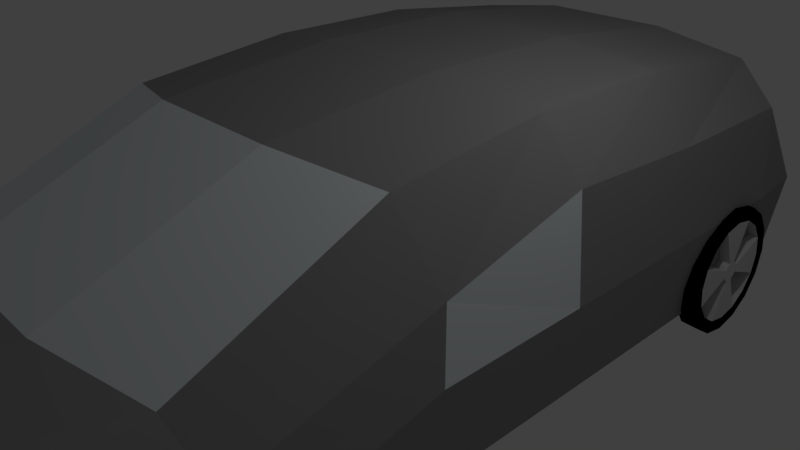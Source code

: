 # Source: car4.blend  (saved by Blender 2.79.0; exported with 4.5.12 LTS)
import bpy
from mathutils import Matrix  # noqa: F401  (used for matrix-valued properties, if any)

bpy.ops.wm.read_factory_settings(use_empty=True)
scene = bpy.context.scene
scene.name = 'Scene'

# ---- collections
col_collection_1 = bpy.data.collections.new('Collection 1'); scene.collection.children.link(col_collection_1)

# ---- materials (node trees are filled in below, after node groups)
mat_material_003 = bpy.data.materials.new('Material.003')
mat_material_003.alpha_threshold = 0.0
mat_material_003.use_transparent_shadow = False
mat_material_003.diffuse_color = (0.0, 0.0, 0.0, 1.0)
mat_material_003.roughness = 0.5
mat_material_004 = bpy.data.materials.new('Material.004')
mat_material_004.alpha_threshold = 0.0
mat_material_004.use_transparent_shadow = False
mat_material_004.diffuse_color = (0.6514, 0.6514, 0.6514, 1.0)
mat_material_004.roughness = 0.5
mat_material = bpy.data.materials.new('Material')
mat_material.alpha_threshold = 0.0
mat_material.use_transparent_shadow = False
mat_material.diffuse_color = (0.2989, 0.2989, 0.2989, 1.0)
mat_material.roughness = 0.5
mat_material.line_color = (0.0, 0.0, 0.0, 1.0)
mat_material_002 = bpy.data.materials.new('Material.002')
mat_material_002.alpha_threshold = 0.0
mat_material_002.use_transparent_shadow = False
mat_material_002.diffuse_color = (0.8228, 0.8879, 0.9131, 1.0)
mat_material_002.roughness = 0.5
mat_material_006 = bpy.data.materials.new('Material.006')
mat_material_006.alpha_threshold = 0.0
mat_material_006.use_transparent_shadow = False
mat_material_006.diffuse_color = (0.0, 0.0, 0.0, 1.0)
mat_material_006.roughness = 0.5
mat_material_005 = bpy.data.materials.new('Material.005')
mat_material_005.alpha_threshold = 0.0
mat_material_005.use_transparent_shadow = False
mat_material_005.diffuse_color = (0.6514, 0.6514, 0.6514, 1.0)
mat_material_005.roughness = 0.5
mat_material_010 = bpy.data.materials.new('Material.010')
mat_material_010.alpha_threshold = 0.0
mat_material_010.use_transparent_shadow = False
mat_material_010.diffuse_color = (0.0, 0.0, 0.0, 1.0)
mat_material_010.roughness = 0.5
mat_material_009 = bpy.data.materials.new('Material.009')
mat_material_009.alpha_threshold = 0.0
mat_material_009.use_transparent_shadow = False
mat_material_009.diffuse_color = (0.6514, 0.6514, 0.6514, 1.0)
mat_material_009.roughness = 0.5
mat_material_008 = bpy.data.materials.new('Material.008')
mat_material_008.alpha_threshold = 0.0
mat_material_008.use_transparent_shadow = False
mat_material_008.diffuse_color = (0.0, 0.0, 0.0, 1.0)
mat_material_008.roughness = 0.5
mat_material_007 = bpy.data.materials.new('Material.007')
mat_material_007.alpha_threshold = 0.0
mat_material_007.use_transparent_shadow = False
mat_material_007.diffuse_color = (0.6514, 0.6514, 0.6514, 1.0)
mat_material_007.roughness = 0.5

# ---- material node trees

# ---- world
world_world = bpy.data.worlds.new('World'); scene.world = world_world
world_world.color = (0.05088, 0.05088, 0.05088)
world_world.use_sun_shadow = False
world_world.sun_shadow_jitter_overblur = 0.0
world_world.cycles.sampling_method = 'MANUAL'

# ---- cameras
cam_camera = bpy.data.cameras.new('Camera')
cam_camera.clip_end = 100.0
cam_camera.lens = 35.0
cam_camera.sensor_width = 32.0
cam_camera.sensor_height = 18.0
cam_camera.ortho_scale = 7.314
cam_camera.dof.focus_distance = 0.0
cam_camera.dof.aperture_fstop = 128.0

# ---- lights
light_lamp = bpy.data.lights.new('Lamp', 'POINT')
light_lamp.transmission_factor = 0.0
light_lamp.cutoff_distance = 30.0
light_lamp.energy = 100.0
light_lamp.shadow_buffer_clip_start = 1.001
light_lamp.shadow_soft_size = 0.1
light_lamp.shadow_maximum_resolution = 0.006
light_lamp.use_absolute_resolution = True

# ---- meshes
me_cylinder = bpy.data.meshes.new('Cylinder')
me_cylinder.from_pydata([(0.1436, 0.9559, -0.006719), (-0.1193, 0.9559, 0.006718), (0.144, 0.8856, 0.3469), (-0.1189, 0.8856, 0.3603), (0.1443, 0.6853, 0.6466), (-0.1186, 0.6853, 0.6601), (0.1445, 0.3855, 0.8469), (-0.1184, 0.3855, 0.8604), (0.1446, 0.03191, 0.9173), (-0.1183, 0.03191, 0.9307), (0.1445, -0.3217, 0.8469), (-0.1184, -0.3217, 0.8604), (0.1443, -0.6215, 0.6466), (-0.1186, -0.6215, 0.6601), (0.144, -0.8218, 0.3469), (-0.1189, -0.8218, 0.3603), (0.1436, -0.8921, -0.006719), (-0.1193, -0.8921, 0.006719), (0.1432, -0.8218, -0.3603), (-0.1196, -0.8218, -0.3469), (0.1429, -0.6215, -0.6601), (-0.1199, -0.6215, -0.6466), (0.1427, -0.3217, -0.8604), (-0.1202, -0.3217, -0.8469), (0.1426, 0.03191, -0.9307), (-0.1202, 0.03191, -0.9173), (0.1427, 0.3855, -0.8604), (-0.1202, 0.3855, -0.8469), (0.1429, 0.6853, -0.6601), (-0.1199, 0.6853, -0.6466), (0.1432, 0.8856, -0.3603), (-0.1196, 0.8856, -0.3469), (-0.119, 0.7148, 0.2896), (-0.1193, 0.7711, 0.006718), (-0.1187, 0.5546, 0.5294), (-0.1186, 0.3148, 0.6896), (-0.1185, 0.03191, 0.7459), (-0.1186, -0.251, 0.6896), (-0.1187, -0.4908, 0.5294), (-0.119, -0.651, 0.2896), (-0.1193, -0.7073, 0.006719), (-0.1196, -0.651, -0.2762), (-0.1198, -0.4908, -0.516), (-0.12, -0.251, -0.6762), (-0.12, 0.03191, -0.7325), (-0.12, 0.3148, -0.6762), (-0.1198, 0.5546, -0.516), (-0.1196, 0.7148, -0.2762), (0.1436, 0.7711, -0.006719), (0.1439, 0.7148, 0.2762), (0.1441, 0.5546, 0.516), (0.1443, 0.3148, 0.6762), (0.1444, 0.03191, 0.7325), (0.1443, -0.251, 0.6762), (0.1441, -0.4908, 0.516), (0.1439, -0.651, 0.2762), (0.1436, -0.7073, -0.006719), (0.1433, -0.651, -0.2896), (0.1431, -0.4908, -0.5294), (0.1429, -0.251, -0.6896), (0.1428, 0.03191, -0.7459), (0.1429, 0.3148, -0.6896), (0.1431, 0.5546, -0.5294), (0.1433, 0.7148, -0.2896), (-0.1192, 0.1685, 0.06329), (-0.1193, 0.1797, 0.006719), (-0.1192, 0.1364, 0.1113), (-0.1191, 0.08848, 0.1433), (-0.1191, 0.03191, 0.1546), (-0.1191, -0.02467, 0.1433), (-0.1192, -0.07263, 0.1113), (-0.1192, -0.1047, 0.06329), (-0.1193, -0.1159, 0.006719), (-0.1193, -0.1047, -0.04986), (-0.1194, -0.07263, -0.09782), (-0.1194, -0.02467, -0.1299), (-0.1194, 0.03191, -0.1411), (-0.1194, 0.08848, -0.1299), (-0.1194, 0.1364, -0.09782), (-0.1193, 0.1685, -0.04986), (0.1436, 0.1797, -0.006719), (0.1437, 0.1685, 0.04986), (0.1437, 0.1364, 0.09782), (0.1437, 0.08848, 0.1299), (0.1438, 0.03191, 0.1411), (0.1437, -0.02467, 0.1299), (0.1437, -0.07263, 0.09782), (0.1437, -0.1047, 0.04986), (0.1436, -0.1159, -0.006719), (0.1435, -0.1047, -0.06329), (0.1435, -0.07263, -0.1113), (0.1435, -0.02467, -0.1433), (0.1434, 0.03191, -0.1546), (0.1435, 0.08848, -0.1433), (0.1435, 0.1364, -0.1113), (0.1435, 0.1685, -0.06329)], [], [(0, 1, 3, 2), (2, 3, 5, 4), (4, 5, 7, 6), (6, 7, 9, 8), (8, 9, 11, 10), (10, 11, 13, 12), (12, 13, 15, 14), (14, 15, 17, 16), (16, 17, 19, 18), (18, 19, 21, 20), (20, 21, 23, 22), (22, 23, 25, 24), (24, 25, 27, 26), (26, 27, 29, 28), (13, 11, 37, 38), (28, 29, 31, 30), (30, 31, 1, 0), (6, 8, 52, 51), (43, 59, 91, 75), (23, 21, 42, 43), (1, 31, 47, 33), (9, 7, 35, 36), (19, 17, 40, 41), (29, 27, 45, 46), (5, 3, 32, 34), (15, 13, 38, 39), (25, 23, 43, 44), (11, 9, 36, 37), (21, 19, 41, 42), (31, 29, 46, 47), (7, 5, 34, 35), (17, 15, 39, 40), (3, 1, 33, 32), (27, 25, 44, 45), (59, 60, 92, 91), (16, 18, 57, 56), (26, 28, 62, 61), (2, 4, 50, 49), (12, 14, 55, 54), (22, 24, 60, 59), (8, 10, 53, 52), (18, 20, 58, 57), (28, 30, 63, 62), (4, 6, 51, 50), (14, 16, 56, 55), (0, 2, 49, 48), (24, 26, 61, 60), (10, 12, 54, 53), (20, 22, 59, 58), (30, 0, 48, 63), (64, 65, 79, 78, 77, 76, 75, 74, 73, 72, 71, 70, 69, 68, 67, 66), (75, 91, 90, 74), (74, 90, 89, 73), (40, 39, 71, 72), (32, 33, 65, 64), (33, 47, 79, 65), (41, 40, 72, 73), (73, 89, 57, 41), (85, 53, 37, 69), (38, 37, 53, 54), (39, 38, 54, 55), (36, 35, 67, 68), (44, 43, 75, 76), (37, 36, 68, 69), (45, 44, 76, 77), (71, 39, 55, 87), (80, 81, 82, 83, 84, 85, 86, 87, 88, 89, 90, 91, 92, 93, 94, 95), (52, 53, 85, 84), (60, 61, 93, 92), (71, 87, 86, 70), (70, 86, 85, 69), (34, 32, 49, 50), (35, 34, 50, 51), (55, 56, 88, 87), (48, 49, 81, 80), (63, 48, 80, 95), (56, 57, 89, 88), (51, 83, 67, 35), (67, 83, 82, 66), (66, 82, 81, 64), (64, 81, 49, 32), (51, 52, 84, 83), (43, 42, 58, 59), (42, 41, 57, 58), (79, 95, 94, 78), (78, 94, 93, 77), (77, 93, 61, 45), (46, 45, 61, 62), (47, 46, 62, 63), (63, 95, 81, 47)])
me_cylinder.polygons.foreach_set('material_index', [0, 0, 0, 0, 0, 0, 0, 0, 0, 0, 0, 0, 0, 0, 0, 0, 0, 0, 1, 0, 0, 0, 0, 0, 0, 0, 0, 0, 0, 0, 0, 0, 0, 0, 1, 0, 0, 0, 0, 0, 0, 0, 0, 0, 0, 0, 0, 0, 0, 0, 1, 1, 1, 1, 1, 1, 1, 1, 1, 1, 1, 1, 1, 1, 1, 1, 1, 1, 1, 1, 1, 1, 1, 1, 1, 1, 1, 1, 1, 1, 1, 1, 1, 1, 1, 1, 1, 1, 1, 1])
me_cylinder.materials.append(mat_material_003)
me_cylinder.materials.append(mat_material_004)
me_cylinder.use_remesh_preserve_volume = False
me_cylinder.use_remesh_preserve_attributes = False
me_cylinder.use_mirror_vertex_groups = False
me_cylinder.update()
me_cube = bpy.data.meshes.new('Cube')
me_cube.from_pydata([(2.77, 4.756, -1.0), (2.47, -7.124, -1.0), (-2.47, -7.124, -1.0), (-2.77, 4.756, -1.0), (-0.9233, 4.756, -1.0), (0.9233, 4.756, -1.0), (0.9233, -7.652, -1.0), (-0.9233, -7.652, -1.0), (0.9233, 4.756, 2.311), (-0.9233, 4.756, 2.311), (0.9233, -6.584, 0.8869), (-0.9233, -6.584, 0.8869), (0.9233, -2.128, 2.328), (-0.9233, -2.128, 2.328), (0.9233, -4.593, 1.271), (-0.9233, -4.593, 1.271), (2.77, -6.58, -1.0), (2.77, -3.844, -1.0), (2.77, -1.601, -1.0), (-2.77, -6.568, -1.0), (-2.77, -4.064, -1.0), (-2.77, -1.588, -1.0), (2.241, 4.756, 2.106), (2.77, 4.756, 1.544), (-2.77, 4.756, 1.566), (-2.221, 4.756, 2.106), (2.77, -6.583, 0.116), (2.245, -6.584, 0.7231), (2.173, -6.831, 0.7101), (2.47, -7.124, -0.211), (-2.15, -6.839, 0.7134), (-2.47, -7.124, -0.211), (-2.225, -6.584, 0.7257), (-2.77, -6.579, 0.1178), (-0.9233, -7.652, 0.01773), (-0.9233, -7.146, 0.7153), (0.9233, -7.146, 0.7153), (0.9233, -7.652, 0.01773), (2.242, -1.699, 2.129), (2.77, -1.474, 1.128), (-2.77, -1.472, 1.15), (-2.222, -1.699, 2.13), (2.77, -4.006, 0.4474), (2.244, -4.165, 1.031), (-2.223, -4.165, 1.033), (-2.77, -4.065, 0.4411), (-2.77, 0.5263, -1.0), (-2.77, 2.641, -1.0), (0.9233, 2.461, 2.569), (0.9233, 0.1668, 2.575), (-0.9233, 2.461, 2.569), (-0.9233, 0.1668, 2.575), (2.77, 2.637, -1.0), (2.77, 0.5182, -1.0), (2.242, 2.604, 2.366), (2.242, 0.4525, 2.374), (2.77, 0.5184, 1.652), (2.77, 2.637, 1.541), (-2.77, 2.638, 1.562), (-2.77, 0.5198, 1.673), (-2.221, 0.4525, 2.375), (-2.221, 2.604, 2.366), (2.895, 4.756, 0.2721), (2.895, -1.6, 0.2672), (-2.895, -1.593, 0.2779), (-2.895, 4.756, 0.2828), (2.895, -6.582, -0.442), (2.47, -7.124, -0.6055), (2.895, -3.925, -0.2763), (0.9233, -7.652, -0.4911), (-2.47, -7.124, -0.6055), (-2.895, -6.574, -0.4411), (-0.9233, -7.652, -0.4911), (-2.895, -4.065, -0.2794), (2.895, 2.637, 0.2705), (2.895, 0.5183, 0.2688), (-2.895, 0.523, 0.2796), (-2.895, 2.639, 0.2812), (-0.9233, 6.248, -1.0), (-2.67, 5.533, -1.0), (0.9233, 6.248, -1.0), (2.67, 5.533, -1.0), (0.9233, 6.034, 1.1), (-0.9233, 6.034, 1.1), (2.67, 5.497, 0.679), (2.241, 5.834, 0.8951), (-2.221, 5.834, 0.8951), (-2.67, 5.497, 0.7005), (2.795, 5.699, 0.2721), (-2.795, 5.699, 0.2828), (0.9233, 6.285, 0.2673), (-0.9233, 6.285, 0.2707)], [], [(4, 7, 2, 19, 20, 21, 46, 47, 3), (72, 34, 31, 70), (71, 33, 45, 73), (77, 58, 24, 65), (11, 32, 30, 35), (51, 60, 41, 13), (70, 31, 33, 71), (15, 44, 32, 11), (38, 12, 14, 43), (68, 42, 26, 66), (69, 37, 34, 72), (55, 49, 12, 38), (24, 25, 86, 87), (27, 10, 36, 28), (14, 15, 11, 10), (0, 52, 53, 18, 17, 16, 1, 6, 5), (5, 6, 7, 4), (49, 51, 13, 12), (75, 56, 39, 63), (66, 26, 29, 67), (12, 13, 15, 14), (63, 39, 42, 68), (73, 45, 40, 64), (43, 14, 10, 27), (67, 29, 37, 69), (13, 41, 44, 15), (10, 11, 35, 36), (22, 23, 84, 85), (29, 26, 27, 28), (33, 31, 30, 32), (37, 29, 28, 36), (43, 27, 26, 42), (45, 33, 32, 44), (31, 34, 35, 30), (34, 37, 36, 35), (55, 38, 39, 56), (59, 40, 41, 60), (38, 43, 42, 39), (40, 45, 44, 41), (3, 65, 89, 79), (24, 58, 61, 25), (58, 59, 60, 61), (22, 54, 57, 23), (54, 55, 56, 57), (62, 23, 57, 74), (74, 57, 56, 75), (8, 9, 50, 48), (48, 50, 51, 49), (22, 8, 48, 54), (54, 48, 49, 55), (9, 25, 61, 50), (50, 61, 60, 51), (64, 40, 59, 76), (76, 59, 58, 77), (46, 76, 77, 47), (21, 64, 76, 46), (52, 74, 75, 53), (0, 62, 74, 52), (1, 67, 69, 6), (20, 73, 64, 21), (18, 63, 68, 17), (16, 66, 67, 1), (53, 75, 63, 18), (6, 69, 72, 7), (17, 68, 66, 16), (2, 70, 71, 19), (47, 77, 65, 3), (19, 71, 73, 20), (7, 72, 70, 2), (82, 90, 91, 83), (83, 91, 89, 87, 86), (85, 84, 88, 90, 82), (25, 9, 83, 86), (0, 5, 80, 81), (5, 4, 78, 80), (8, 22, 85, 82), (4, 3, 79, 78), (9, 8, 82, 83), (65, 24, 87, 89), (23, 62, 88, 84), (62, 0, 81, 88), (91, 90, 80, 78), (89, 91, 78, 79), (90, 88, 81, 80)])
me_cube.polygons.foreach_set('material_index', [0, 0, 0, 0, 0, 0, 0, 0, 1, 0, 0, 0, 0, 0, 0, 0, 0, 0, 1, 0, 1, 0, 0, 0, 0, 1, 0, 0, 0, 0, 0, 0, 0, 0, 0, 0, 0, 0, 0, 0, 0, 0, 0, 0, 0, 0, 0, 0, 0, 0, 0, 0, 1, 0, 0, 0, 0, 0, 0, 0, 0, 0, 0, 0, 0, 0, 0, 0, 0, 0, 0, 0, 1, 0, 0, 1, 0, 1, 0, 0, 0, 0, 0, 0])
me_cube.materials.append(mat_material)
me_cube.materials.append(mat_material_002)
me_cube.use_remesh_preserve_volume = False
me_cube.use_remesh_preserve_attributes = False
me_cube.use_mirror_vertex_groups = False
me_cube.update()
me_cylinder_001 = bpy.data.meshes.new('Cylinder.001')
me_cylinder_001.from_pydata([(0.1436, 0.9559, -0.006719), (-0.1193, 0.9559, 0.006718), (0.144, 0.8856, 0.3469), (-0.1189, 0.8856, 0.3603), (0.1443, 0.6853, 0.6466), (-0.1186, 0.6853, 0.6601), (0.1445, 0.3855, 0.8469), (-0.1184, 0.3855, 0.8604), (0.1446, 0.03191, 0.9173), (-0.1183, 0.03191, 0.9307), (0.1445, -0.3217, 0.8469), (-0.1184, -0.3217, 0.8604), (0.1443, -0.6215, 0.6466), (-0.1186, -0.6215, 0.6601), (0.144, -0.8218, 0.3469), (-0.1189, -0.8218, 0.3603), (0.1436, -0.8921, -0.006719), (-0.1193, -0.8921, 0.006719), (0.1432, -0.8218, -0.3603), (-0.1196, -0.8218, -0.3469), (0.1429, -0.6215, -0.6601), (-0.1199, -0.6215, -0.6466), (0.1427, -0.3217, -0.8604), (-0.1202, -0.3217, -0.8469), (0.1426, 0.03191, -0.9307), (-0.1202, 0.03191, -0.9173), (0.1427, 0.3855, -0.8604), (-0.1202, 0.3855, -0.8469), (0.1429, 0.6853, -0.6601), (-0.1199, 0.6853, -0.6466), (0.1432, 0.8856, -0.3603), (-0.1196, 0.8856, -0.3469), (-0.119, 0.7148, 0.2896), (-0.1193, 0.7711, 0.006718), (-0.1187, 0.5546, 0.5294), (-0.1186, 0.3148, 0.6896), (-0.1185, 0.03191, 0.7459), (-0.1186, -0.251, 0.6896), (-0.1187, -0.4908, 0.5294), (-0.119, -0.651, 0.2896), (-0.1193, -0.7073, 0.006719), (-0.1196, -0.651, -0.2762), (-0.1198, -0.4908, -0.516), (-0.12, -0.251, -0.6762), (-0.12, 0.03191, -0.7325), (-0.12, 0.3148, -0.6762), (-0.1198, 0.5546, -0.516), (-0.1196, 0.7148, -0.2762), (0.1436, 0.7711, -0.006719), (0.1439, 0.7148, 0.2762), (0.1441, 0.5546, 0.516), (0.1443, 0.3148, 0.6762), (0.1444, 0.03191, 0.7325), (0.1443, -0.251, 0.6762), (0.1441, -0.4908, 0.516), (0.1439, -0.651, 0.2762), (0.1436, -0.7073, -0.006719), (0.1433, -0.651, -0.2896), (0.1431, -0.4908, -0.5294), (0.1429, -0.251, -0.6896), (0.1428, 0.03191, -0.7459), (0.1429, 0.3148, -0.6896), (0.1431, 0.5546, -0.5294), (0.1433, 0.7148, -0.2896), (-0.1192, 0.1685, 0.06329), (-0.1193, 0.1797, 0.006719), (-0.1192, 0.1364, 0.1113), (-0.1191, 0.08848, 0.1433), (-0.1191, 0.03191, 0.1546), (-0.1191, -0.02467, 0.1433), (-0.1192, -0.07263, 0.1113), (-0.1192, -0.1047, 0.06329), (-0.1193, -0.1159, 0.006719), (-0.1193, -0.1047, -0.04986), (-0.1194, -0.07263, -0.09782), (-0.1194, -0.02467, -0.1299), (-0.1194, 0.03191, -0.1411), (-0.1194, 0.08848, -0.1299), (-0.1194, 0.1364, -0.09782), (-0.1193, 0.1685, -0.04986), (0.1436, 0.1797, -0.006719), (0.1437, 0.1685, 0.04986), (0.1437, 0.1364, 0.09782), (0.1437, 0.08848, 0.1299), (0.1438, 0.03191, 0.1411), (0.1437, -0.02467, 0.1299), (0.1437, -0.07263, 0.09782), (0.1437, -0.1047, 0.04986), (0.1436, -0.1159, -0.006719), (0.1435, -0.1047, -0.06329), (0.1435, -0.07263, -0.1113), (0.1435, -0.02467, -0.1433), (0.1434, 0.03191, -0.1546), (0.1435, 0.08848, -0.1433), (0.1435, 0.1364, -0.1113), (0.1435, 0.1685, -0.06329)], [], [(0, 1, 3, 2), (2, 3, 5, 4), (4, 5, 7, 6), (6, 7, 9, 8), (8, 9, 11, 10), (10, 11, 13, 12), (12, 13, 15, 14), (14, 15, 17, 16), (16, 17, 19, 18), (18, 19, 21, 20), (20, 21, 23, 22), (22, 23, 25, 24), (24, 25, 27, 26), (26, 27, 29, 28), (13, 11, 37, 38), (28, 29, 31, 30), (30, 31, 1, 0), (6, 8, 52, 51), (43, 59, 91, 75), (23, 21, 42, 43), (1, 31, 47, 33), (9, 7, 35, 36), (19, 17, 40, 41), (29, 27, 45, 46), (5, 3, 32, 34), (15, 13, 38, 39), (25, 23, 43, 44), (11, 9, 36, 37), (21, 19, 41, 42), (31, 29, 46, 47), (7, 5, 34, 35), (17, 15, 39, 40), (3, 1, 33, 32), (27, 25, 44, 45), (59, 60, 92, 91), (16, 18, 57, 56), (26, 28, 62, 61), (2, 4, 50, 49), (12, 14, 55, 54), (22, 24, 60, 59), (8, 10, 53, 52), (18, 20, 58, 57), (28, 30, 63, 62), (4, 6, 51, 50), (14, 16, 56, 55), (0, 2, 49, 48), (24, 26, 61, 60), (10, 12, 54, 53), (20, 22, 59, 58), (30, 0, 48, 63), (64, 65, 79, 78, 77, 76, 75, 74, 73, 72, 71, 70, 69, 68, 67, 66), (75, 91, 90, 74), (74, 90, 89, 73), (40, 39, 71, 72), (32, 33, 65, 64), (33, 47, 79, 65), (41, 40, 72, 73), (73, 89, 57, 41), (85, 53, 37, 69), (38, 37, 53, 54), (39, 38, 54, 55), (36, 35, 67, 68), (44, 43, 75, 76), (37, 36, 68, 69), (45, 44, 76, 77), (71, 39, 55, 87), (80, 81, 82, 83, 84, 85, 86, 87, 88, 89, 90, 91, 92, 93, 94, 95), (52, 53, 85, 84), (60, 61, 93, 92), (71, 87, 86, 70), (70, 86, 85, 69), (34, 32, 49, 50), (35, 34, 50, 51), (55, 56, 88, 87), (48, 49, 81, 80), (63, 48, 80, 95), (56, 57, 89, 88), (51, 83, 67, 35), (67, 83, 82, 66), (66, 82, 81, 64), (64, 81, 49, 32), (51, 52, 84, 83), (43, 42, 58, 59), (42, 41, 57, 58), (79, 95, 94, 78), (78, 94, 93, 77), (77, 93, 61, 45), (46, 45, 61, 62), (47, 46, 62, 63), (63, 95, 81, 47)])
me_cylinder_001.polygons.foreach_set('material_index', [0, 0, 0, 0, 0, 0, 0, 0, 0, 0, 0, 0, 0, 0, 0, 0, 0, 0, 1, 0, 0, 0, 0, 0, 0, 0, 0, 0, 0, 0, 0, 0, 0, 0, 1, 0, 0, 0, 0, 0, 0, 0, 0, 0, 0, 0, 0, 0, 0, 0, 1, 1, 1, 1, 1, 1, 1, 1, 1, 1, 1, 1, 1, 1, 1, 1, 1, 1, 1, 1, 1, 1, 1, 1, 1, 1, 1, 1, 1, 1, 1, 1, 1, 1, 1, 1, 1, 1, 1, 1])
me_cylinder_001.materials.append(mat_material_006)
me_cylinder_001.materials.append(mat_material_005)
me_cylinder_001.use_remesh_preserve_volume = False
me_cylinder_001.use_remesh_preserve_attributes = False
me_cylinder_001.use_mirror_vertex_groups = False
me_cylinder_001.update()
me_cylinder_003 = bpy.data.meshes.new('Cylinder.003')
me_cylinder_003.from_pydata([(0.1436, 0.9559, -0.006719), (-0.1193, 0.9559, 0.006718), (0.144, 0.8856, 0.3469), (-0.1189, 0.8856, 0.3603), (0.1443, 0.6853, 0.6466), (-0.1186, 0.6853, 0.6601), (0.1445, 0.3855, 0.8469), (-0.1184, 0.3855, 0.8604), (0.1446, 0.03191, 0.9173), (-0.1183, 0.03191, 0.9307), (0.1445, -0.3217, 0.8469), (-0.1184, -0.3217, 0.8604), (0.1443, -0.6215, 0.6466), (-0.1186, -0.6215, 0.6601), (0.144, -0.8218, 0.3469), (-0.1189, -0.8218, 0.3603), (0.1436, -0.8921, -0.006719), (-0.1193, -0.8921, 0.006719), (0.1432, -0.8218, -0.3603), (-0.1196, -0.8218, -0.3469), (0.1429, -0.6215, -0.6601), (-0.1199, -0.6215, -0.6466), (0.1427, -0.3217, -0.8604), (-0.1202, -0.3217, -0.8469), (0.1426, 0.03191, -0.9307), (-0.1202, 0.03191, -0.9173), (0.1427, 0.3855, -0.8604), (-0.1202, 0.3855, -0.8469), (0.1429, 0.6853, -0.6601), (-0.1199, 0.6853, -0.6466), (0.1432, 0.8856, -0.3603), (-0.1196, 0.8856, -0.3469), (-0.119, 0.7148, 0.2896), (-0.1193, 0.7711, 0.006718), (-0.1187, 0.5546, 0.5294), (-0.1186, 0.3148, 0.6896), (-0.1185, 0.03191, 0.7459), (-0.1186, -0.251, 0.6896), (-0.1187, -0.4908, 0.5294), (-0.119, -0.651, 0.2896), (-0.1193, -0.7073, 0.006719), (-0.1196, -0.651, -0.2762), (-0.1198, -0.4908, -0.516), (-0.12, -0.251, -0.6762), (-0.12, 0.03191, -0.7325), (-0.12, 0.3148, -0.6762), (-0.1198, 0.5546, -0.516), (-0.1196, 0.7148, -0.2762), (0.1436, 0.7711, -0.006719), (0.1439, 0.7148, 0.2762), (0.1441, 0.5546, 0.516), (0.1443, 0.3148, 0.6762), (0.1444, 0.03191, 0.7325), (0.1443, -0.251, 0.6762), (0.1441, -0.4908, 0.516), (0.1439, -0.651, 0.2762), (0.1436, -0.7073, -0.006719), (0.1433, -0.651, -0.2896), (0.1431, -0.4908, -0.5294), (0.1429, -0.251, -0.6896), (0.1428, 0.03191, -0.7459), (0.1429, 0.3148, -0.6896), (0.1431, 0.5546, -0.5294), (0.1433, 0.7148, -0.2896), (-0.1192, 0.1685, 0.06329), (-0.1193, 0.1797, 0.006719), (-0.1192, 0.1364, 0.1113), (-0.1191, 0.08848, 0.1433), (-0.1191, 0.03191, 0.1546), (-0.1191, -0.02467, 0.1433), (-0.1192, -0.07263, 0.1113), (-0.1192, -0.1047, 0.06329), (-0.1193, -0.1159, 0.006719), (-0.1193, -0.1047, -0.04986), (-0.1194, -0.07263, -0.09782), (-0.1194, -0.02467, -0.1299), (-0.1194, 0.03191, -0.1411), (-0.1194, 0.08848, -0.1299), (-0.1194, 0.1364, -0.09782), (-0.1193, 0.1685, -0.04986), (0.1436, 0.1797, -0.006719), (0.1437, 0.1685, 0.04986), (0.1437, 0.1364, 0.09782), (0.1437, 0.08848, 0.1299), (0.1438, 0.03191, 0.1411), (0.1437, -0.02467, 0.1299), (0.1437, -0.07263, 0.09782), (0.1437, -0.1047, 0.04986), (0.1436, -0.1159, -0.006719), (0.1435, -0.1047, -0.06329), (0.1435, -0.07263, -0.1113), (0.1435, -0.02467, -0.1433), (0.1434, 0.03191, -0.1546), (0.1435, 0.08848, -0.1433), (0.1435, 0.1364, -0.1113), (0.1435, 0.1685, -0.06329)], [], [(0, 1, 3, 2), (2, 3, 5, 4), (4, 5, 7, 6), (6, 7, 9, 8), (8, 9, 11, 10), (10, 11, 13, 12), (12, 13, 15, 14), (14, 15, 17, 16), (16, 17, 19, 18), (18, 19, 21, 20), (20, 21, 23, 22), (22, 23, 25, 24), (24, 25, 27, 26), (26, 27, 29, 28), (13, 11, 37, 38), (28, 29, 31, 30), (30, 31, 1, 0), (6, 8, 52, 51), (43, 59, 91, 75), (23, 21, 42, 43), (1, 31, 47, 33), (9, 7, 35, 36), (19, 17, 40, 41), (29, 27, 45, 46), (5, 3, 32, 34), (15, 13, 38, 39), (25, 23, 43, 44), (11, 9, 36, 37), (21, 19, 41, 42), (31, 29, 46, 47), (7, 5, 34, 35), (17, 15, 39, 40), (3, 1, 33, 32), (27, 25, 44, 45), (59, 60, 92, 91), (16, 18, 57, 56), (26, 28, 62, 61), (2, 4, 50, 49), (12, 14, 55, 54), (22, 24, 60, 59), (8, 10, 53, 52), (18, 20, 58, 57), (28, 30, 63, 62), (4, 6, 51, 50), (14, 16, 56, 55), (0, 2, 49, 48), (24, 26, 61, 60), (10, 12, 54, 53), (20, 22, 59, 58), (30, 0, 48, 63), (64, 65, 79, 78, 77, 76, 75, 74, 73, 72, 71, 70, 69, 68, 67, 66), (75, 91, 90, 74), (74, 90, 89, 73), (40, 39, 71, 72), (32, 33, 65, 64), (33, 47, 79, 65), (41, 40, 72, 73), (73, 89, 57, 41), (85, 53, 37, 69), (38, 37, 53, 54), (39, 38, 54, 55), (36, 35, 67, 68), (44, 43, 75, 76), (37, 36, 68, 69), (45, 44, 76, 77), (71, 39, 55, 87), (80, 81, 82, 83, 84, 85, 86, 87, 88, 89, 90, 91, 92, 93, 94, 95), (52, 53, 85, 84), (60, 61, 93, 92), (71, 87, 86, 70), (70, 86, 85, 69), (34, 32, 49, 50), (35, 34, 50, 51), (55, 56, 88, 87), (48, 49, 81, 80), (63, 48, 80, 95), (56, 57, 89, 88), (51, 83, 67, 35), (67, 83, 82, 66), (66, 82, 81, 64), (64, 81, 49, 32), (51, 52, 84, 83), (43, 42, 58, 59), (42, 41, 57, 58), (79, 95, 94, 78), (78, 94, 93, 77), (77, 93, 61, 45), (46, 45, 61, 62), (47, 46, 62, 63), (63, 95, 81, 47)])
me_cylinder_003.polygons.foreach_set('material_index', [0, 0, 0, 0, 0, 0, 0, 0, 0, 0, 0, 0, 0, 0, 0, 0, 0, 0, 1, 0, 0, 0, 0, 0, 0, 0, 0, 0, 0, 0, 0, 0, 0, 0, 1, 0, 0, 0, 0, 0, 0, 0, 0, 0, 0, 0, 0, 0, 0, 0, 1, 1, 1, 1, 1, 1, 1, 1, 1, 1, 1, 1, 1, 1, 1, 1, 1, 1, 1, 1, 1, 1, 1, 1, 1, 1, 1, 1, 1, 1, 1, 1, 1, 1, 1, 1, 1, 1, 1, 1])
me_cylinder_003.materials.append(mat_material_010)
me_cylinder_003.materials.append(mat_material_009)
me_cylinder_003.use_remesh_preserve_volume = False
me_cylinder_003.use_remesh_preserve_attributes = False
me_cylinder_003.use_mirror_vertex_groups = False
me_cylinder_003.update()
me_cylinder_002 = bpy.data.meshes.new('Cylinder.002')
me_cylinder_002.from_pydata([(0.1436, 0.9559, -0.006719), (-0.1193, 0.9559, 0.006718), (0.144, 0.8856, 0.3469), (-0.1189, 0.8856, 0.3603), (0.1443, 0.6853, 0.6466), (-0.1186, 0.6853, 0.6601), (0.1445, 0.3855, 0.8469), (-0.1184, 0.3855, 0.8604), (0.1446, 0.03191, 0.9173), (-0.1183, 0.03191, 0.9307), (0.1445, -0.3217, 0.8469), (-0.1184, -0.3217, 0.8604), (0.1443, -0.6215, 0.6466), (-0.1186, -0.6215, 0.6601), (0.144, -0.8218, 0.3469), (-0.1189, -0.8218, 0.3603), (0.1436, -0.8921, -0.006719), (-0.1193, -0.8921, 0.006719), (0.1432, -0.8218, -0.3603), (-0.1196, -0.8218, -0.3469), (0.1429, -0.6215, -0.6601), (-0.1199, -0.6215, -0.6466), (0.1427, -0.3217, -0.8604), (-0.1202, -0.3217, -0.8469), (0.1426, 0.03191, -0.9307), (-0.1202, 0.03191, -0.9173), (0.1427, 0.3855, -0.8604), (-0.1202, 0.3855, -0.8469), (0.1429, 0.6853, -0.6601), (-0.1199, 0.6853, -0.6466), (0.1432, 0.8856, -0.3603), (-0.1196, 0.8856, -0.3469), (-0.119, 0.7148, 0.2896), (-0.1193, 0.7711, 0.006718), (-0.1187, 0.5546, 0.5294), (-0.1186, 0.3148, 0.6896), (-0.1185, 0.03191, 0.7459), (-0.1186, -0.251, 0.6896), (-0.1187, -0.4908, 0.5294), (-0.119, -0.651, 0.2896), (-0.1193, -0.7073, 0.006719), (-0.1196, -0.651, -0.2762), (-0.1198, -0.4908, -0.516), (-0.12, -0.251, -0.6762), (-0.12, 0.03191, -0.7325), (-0.12, 0.3148, -0.6762), (-0.1198, 0.5546, -0.516), (-0.1196, 0.7148, -0.2762), (0.1436, 0.7711, -0.006719), (0.1439, 0.7148, 0.2762), (0.1441, 0.5546, 0.516), (0.1443, 0.3148, 0.6762), (0.1444, 0.03191, 0.7325), (0.1443, -0.251, 0.6762), (0.1441, -0.4908, 0.516), (0.1439, -0.651, 0.2762), (0.1436, -0.7073, -0.006719), (0.1433, -0.651, -0.2896), (0.1431, -0.4908, -0.5294), (0.1429, -0.251, -0.6896), (0.1428, 0.03191, -0.7459), (0.1429, 0.3148, -0.6896), (0.1431, 0.5546, -0.5294), (0.1433, 0.7148, -0.2896), (-0.1192, 0.1685, 0.06329), (-0.1193, 0.1797, 0.006719), (-0.1192, 0.1364, 0.1113), (-0.1191, 0.08848, 0.1433), (-0.1191, 0.03191, 0.1546), (-0.1191, -0.02467, 0.1433), (-0.1192, -0.07263, 0.1113), (-0.1192, -0.1047, 0.06329), (-0.1193, -0.1159, 0.006719), (-0.1193, -0.1047, -0.04986), (-0.1194, -0.07263, -0.09782), (-0.1194, -0.02467, -0.1299), (-0.1194, 0.03191, -0.1411), (-0.1194, 0.08848, -0.1299), (-0.1194, 0.1364, -0.09782), (-0.1193, 0.1685, -0.04986), (0.1436, 0.1797, -0.006719), (0.1437, 0.1685, 0.04986), (0.1437, 0.1364, 0.09782), (0.1437, 0.08848, 0.1299), (0.1438, 0.03191, 0.1411), (0.1437, -0.02467, 0.1299), (0.1437, -0.07263, 0.09782), (0.1437, -0.1047, 0.04986), (0.1436, -0.1159, -0.006719), (0.1435, -0.1047, -0.06329), (0.1435, -0.07263, -0.1113), (0.1435, -0.02467, -0.1433), (0.1434, 0.03191, -0.1546), (0.1435, 0.08848, -0.1433), (0.1435, 0.1364, -0.1113), (0.1435, 0.1685, -0.06329)], [], [(0, 1, 3, 2), (2, 3, 5, 4), (4, 5, 7, 6), (6, 7, 9, 8), (8, 9, 11, 10), (10, 11, 13, 12), (12, 13, 15, 14), (14, 15, 17, 16), (16, 17, 19, 18), (18, 19, 21, 20), (20, 21, 23, 22), (22, 23, 25, 24), (24, 25, 27, 26), (26, 27, 29, 28), (13, 11, 37, 38), (28, 29, 31, 30), (30, 31, 1, 0), (6, 8, 52, 51), (43, 59, 91, 75), (23, 21, 42, 43), (1, 31, 47, 33), (9, 7, 35, 36), (19, 17, 40, 41), (29, 27, 45, 46), (5, 3, 32, 34), (15, 13, 38, 39), (25, 23, 43, 44), (11, 9, 36, 37), (21, 19, 41, 42), (31, 29, 46, 47), (7, 5, 34, 35), (17, 15, 39, 40), (3, 1, 33, 32), (27, 25, 44, 45), (59, 60, 92, 91), (16, 18, 57, 56), (26, 28, 62, 61), (2, 4, 50, 49), (12, 14, 55, 54), (22, 24, 60, 59), (8, 10, 53, 52), (18, 20, 58, 57), (28, 30, 63, 62), (4, 6, 51, 50), (14, 16, 56, 55), (0, 2, 49, 48), (24, 26, 61, 60), (10, 12, 54, 53), (20, 22, 59, 58), (30, 0, 48, 63), (64, 65, 79, 78, 77, 76, 75, 74, 73, 72, 71, 70, 69, 68, 67, 66), (75, 91, 90, 74), (74, 90, 89, 73), (40, 39, 71, 72), (32, 33, 65, 64), (33, 47, 79, 65), (41, 40, 72, 73), (73, 89, 57, 41), (85, 53, 37, 69), (38, 37, 53, 54), (39, 38, 54, 55), (36, 35, 67, 68), (44, 43, 75, 76), (37, 36, 68, 69), (45, 44, 76, 77), (71, 39, 55, 87), (80, 81, 82, 83, 84, 85, 86, 87, 88, 89, 90, 91, 92, 93, 94, 95), (52, 53, 85, 84), (60, 61, 93, 92), (71, 87, 86, 70), (70, 86, 85, 69), (34, 32, 49, 50), (35, 34, 50, 51), (55, 56, 88, 87), (48, 49, 81, 80), (63, 48, 80, 95), (56, 57, 89, 88), (51, 83, 67, 35), (67, 83, 82, 66), (66, 82, 81, 64), (64, 81, 49, 32), (51, 52, 84, 83), (43, 42, 58, 59), (42, 41, 57, 58), (79, 95, 94, 78), (78, 94, 93, 77), (77, 93, 61, 45), (46, 45, 61, 62), (47, 46, 62, 63), (63, 95, 81, 47)])
me_cylinder_002.polygons.foreach_set('material_index', [0, 0, 0, 0, 0, 0, 0, 0, 0, 0, 0, 0, 0, 0, 0, 0, 0, 0, 1, 0, 0, 0, 0, 0, 0, 0, 0, 0, 0, 0, 0, 0, 0, 0, 1, 0, 0, 0, 0, 0, 0, 0, 0, 0, 0, 0, 0, 0, 0, 0, 1, 1, 1, 1, 1, 1, 1, 1, 1, 1, 1, 1, 1, 1, 1, 1, 1, 1, 1, 1, 1, 1, 1, 1, 1, 1, 1, 1, 1, 1, 1, 1, 1, 1, 1, 1, 1, 1, 1, 1])
me_cylinder_002.materials.append(mat_material_008)
me_cylinder_002.materials.append(mat_material_007)
me_cylinder_002.use_remesh_preserve_volume = False
me_cylinder_002.use_remesh_preserve_attributes = False
me_cylinder_002.use_mirror_vertex_groups = False
me_cylinder_002.update()

# ---- objects
ob_cylinder = bpy.data.objects.new('Cylinder', me_cylinder)
ob_cube = bpy.data.objects.new('Cube', me_cube)
ob_lamp = bpy.data.objects.new('Lamp', light_lamp)
ob_camera = bpy.data.objects.new('Camera', cam_camera)
ob_cylinder_001 = bpy.data.objects.new('Cylinder.001', me_cylinder_001)
ob_cylinder_003 = bpy.data.objects.new('Cylinder.003', me_cylinder_003)
ob_cylinder_002 = bpy.data.objects.new('Cylinder.002', me_cylinder_002)

# ---- transforms, parenting, visibility, modifiers, constraints
ob_cylinder.location = (-2.87, 3.927, -0.5646)
ob_cylinder.lineart.crease_threshold = 0.0
ob_cube.location = (0.0, 0.0, 0.0)
ob_cube.lock_rotations_4d = False
ob_cube.empty_display_type = 'ARROWS'
ob_cube.lineart.crease_threshold = 0.0
ob_lamp.location = (4.076, 1.005, 5.904)
ob_lamp.rotation_euler = (0.6503, 0.05522, 1.866)
ob_lamp.lock_rotations_4d = False
ob_lamp.empty_display_type = 'ARROWS'
ob_lamp.color = (0.0, 0.0, 0.0, 0.0)
ob_lamp.lineart.crease_threshold = 0.0
ob_camera.location = (7.481, -6.508, 5.344)
ob_camera.rotation_euler = (1.109, 0.0, 0.8149)
ob_camera.lock_rotations_4d = False
ob_camera.empty_display_type = 'ARROWS'
ob_camera.color = (0.0, 0.0, 0.0, 0.0)
ob_camera.display_type = 'WIRE'
ob_camera.lineart.crease_threshold = 0.0
ob_cylinder_001.location = (-2.87, -5.496, -0.5646)
ob_cylinder_001.lineart.crease_threshold = 0.0
ob_cylinder_003.location = (2.836, 3.927, -0.5646)
ob_cylinder_003.lineart.crease_threshold = 0.0
ob_cylinder_002.location = (2.836, -5.496, -0.5646)
ob_cylinder_002.lineart.crease_threshold = 0.0

# ---- collection membership
col_collection_1.objects.link(ob_cylinder)
col_collection_1.objects.link(ob_cube)
col_collection_1.objects.link(ob_lamp)
col_collection_1.objects.link(ob_camera)
col_collection_1.objects.link(ob_cylinder_001)
col_collection_1.objects.link(ob_cylinder_003)
col_collection_1.objects.link(ob_cylinder_002)

# ---- scene / render settings (as saved in the file)
scene.camera = ob_camera
scene.frame_start = 1; scene.frame_end = 250; scene.frame_set(1)
scene.render.engine = 'BLENDER_EEVEE_NEXT'
scene.render.resolution_percentage = 50
scene.render.dither_intensity = 0.0
scene.cycles.use_denoising = False
scene.cycles.samples = 128
scene.cycles.sampling_pattern = 'TABULATED_SOBOL'
scene.cycles.use_adaptive_sampling = False
scene.cycles.use_light_tree = False
scene.cycles.blur_glossy = 0.0
scene.cycles.sample_clamp_indirect = 0.0
scene.view_settings.view_transform = 'Standard'
bpy.context.view_layer.update()
